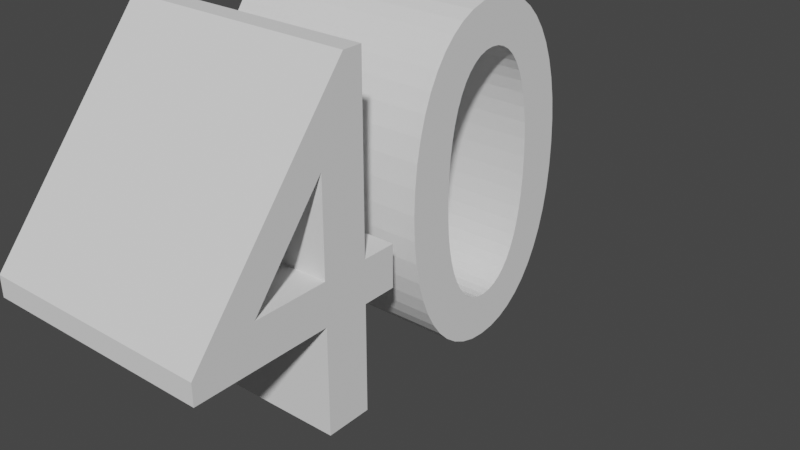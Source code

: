 # Source: 40text.blend  (saved by Blender 3.3.6; exported with 4.5.12 LTS)
import bpy
from mathutils import Matrix  # noqa: F401  (used for matrix-valued properties, if any)

bpy.ops.wm.read_factory_settings(use_empty=True)
scene = bpy.context.scene
scene.name = 'Scene'

# ---- collections
col_collection = bpy.data.collections.new('Collection'); scene.collection.children.link(col_collection)

# ---- world
world_world = bpy.data.worlds.new('World'); scene.world = world_world
world_world.use_nodes = True; world_world.node_tree.nodes.clear()
_N = world_world.node_tree.nodes; _L = world_world.node_tree.links
n0 = _N.new('ShaderNodeOutputWorld'); n0.name = 'World Output'; n0.location = (300, 300)
n1 = _N.new('ShaderNodeBackground'); n1.name = 'Background'; n1.location = (10, 300)
n1.inputs[0].default_value = (0.05088, 0.05088, 0.05088, 1.0)
_L.new(n1.outputs[0], n0.inputs[0])
n0.is_active_output = True
world_world.color = (0.05088, 0.05088, 0.05088)
world_world.use_sun_shadow = False
world_world.sun_shadow_jitter_overblur = 0.0

# ---- curves / text
txt_040 = bpy.data.curves.new('Текст.040', 'FONT')
txt_040.dimensions = '2D'
txt_040.body = '40'

# ---- objects
ob_x = bpy.data.objects.new('Текст', txt_040)

# ---- transforms, parenting, visibility, modifiers, constraints
ob_x.location = (0.0, 0.0, 0.0)
ob_x.rotation_euler = (1.571, 0.0, 1.571)
_m = ob_x.modifiers.new('Объёмность', 'SOLIDIFY')
_m.thickness = 0.5

# ---- collection membership
col_collection.objects.link(ob_x)

# ---- scene / render settings (as saved in the file)
scene.frame_start = 1; scene.frame_end = 250; scene.frame_set(3)
scene.render.engine = 'BLENDER_EEVEE_NEXT'
scene.cycles.sampling_pattern = 'TABULATED_SOBOL'
scene.cycles.use_light_tree = False
scene.view_settings.view_transform = 'Filmic'
bpy.context.view_layer.update()

# ---- added for rendering (the .blend has no active camera and no usable light): camera, sun
cam_auto = bpy.data.cameras.new('AutoCamera')
cam_auto.lens = 50.0
cam_auto.sensor_width = 36.0
cam_auto.clip_end = 1000.0
ob_auto_camera = bpy.data.objects.new('AutoCamera', cam_auto)
scene.collection.objects.link(ob_auto_camera)
ob_auto_camera.location = (1.09852, -0.827723, 1.21982)
ob_auto_camera.rotation_euler = (1.09748, -7.21219e-08, 0.694738)
scene.camera = ob_auto_camera
light_auto_sun = bpy.data.lights.new('AutoSun', 'SUN')
light_auto_sun.energy = 3.0
light_auto_sun.angle = 0.0523599
ob_auto_sun = bpy.data.objects.new('AutoSun', light_auto_sun)
scene.collection.objects.link(ob_auto_sun)
ob_auto_sun.rotation_euler = (0.872665, 0.174533, 0.523599)
bpy.context.view_layer.update()

